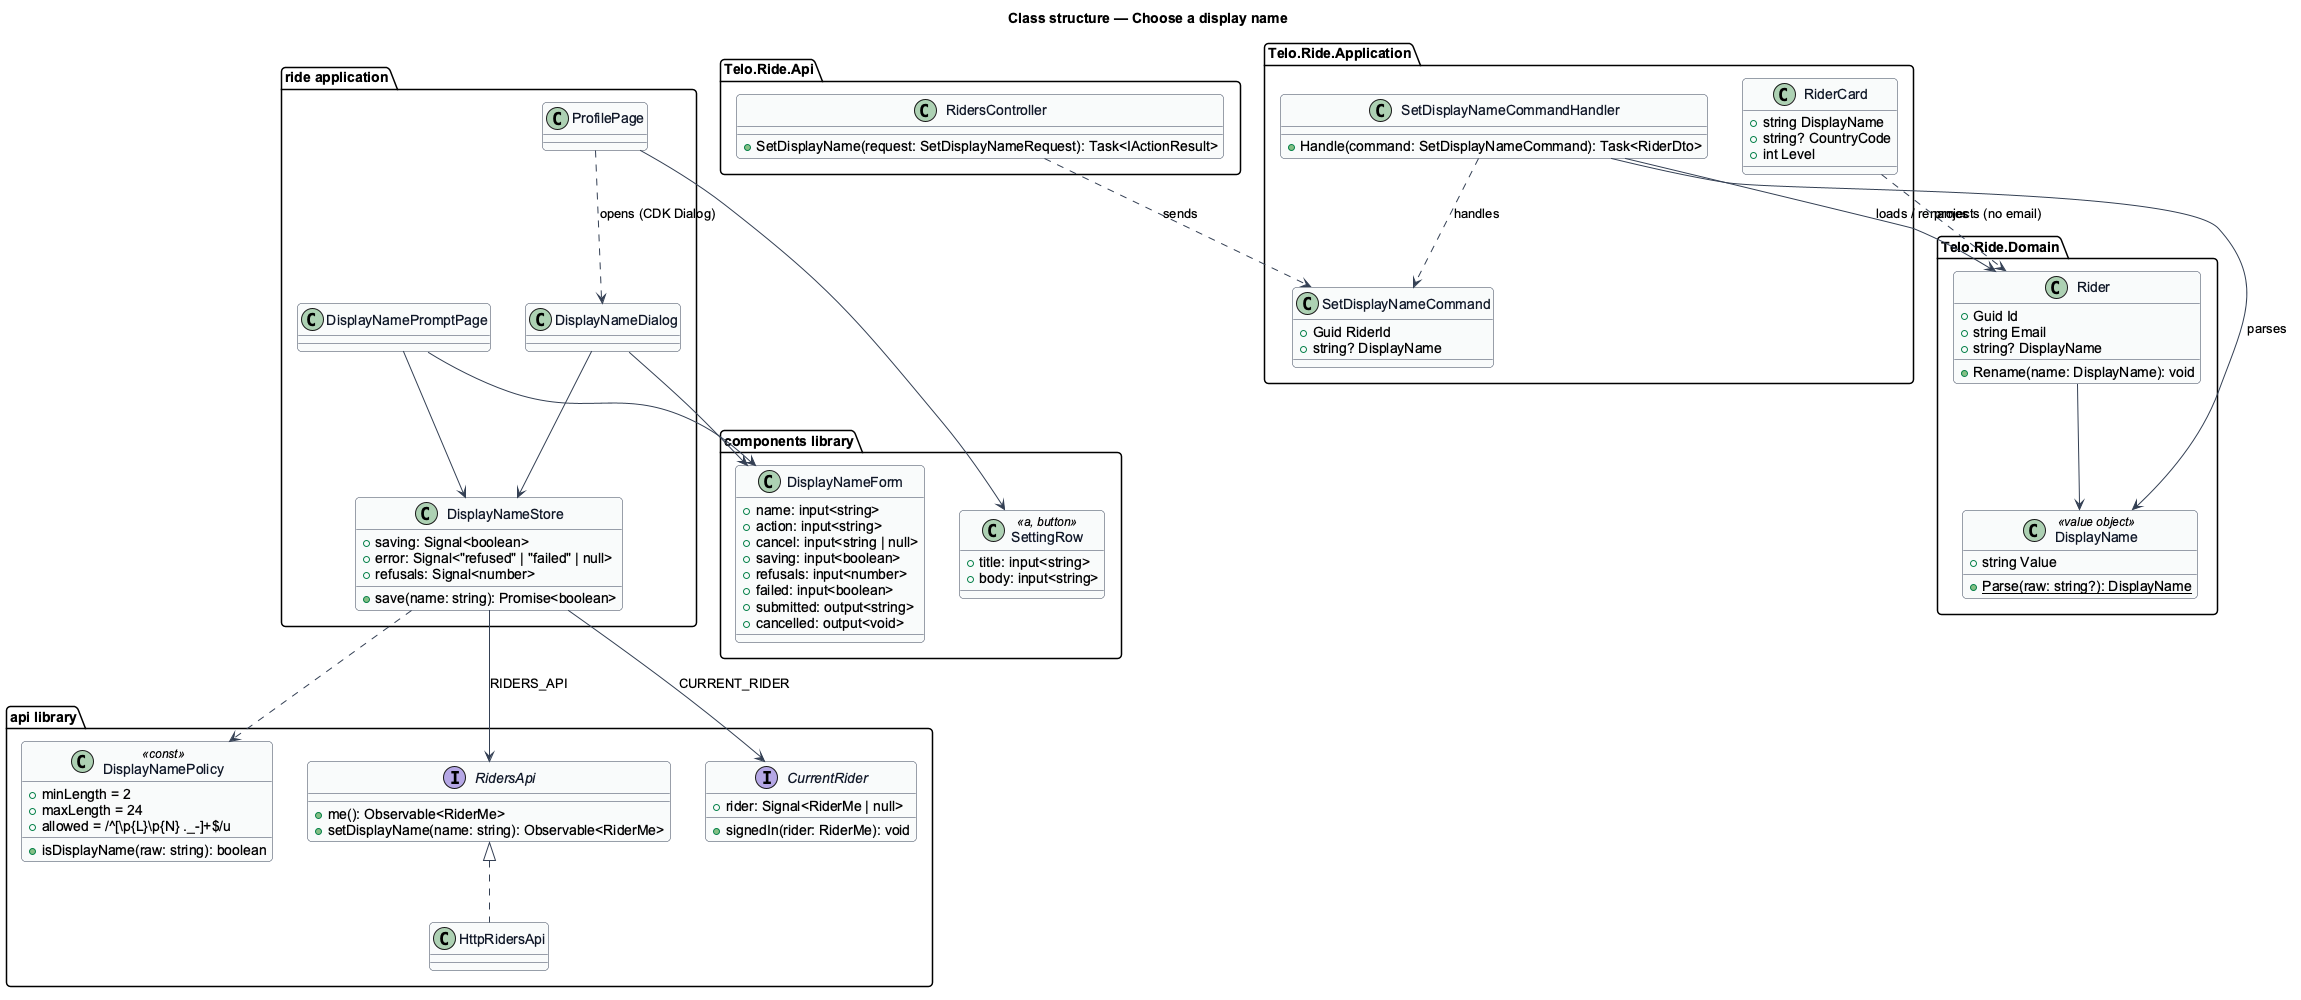

The diagram above was rendered by PlantUML. Its source (embedded in the PNG):
@startuml
set separator none
' --- shared skin header ---
skinparam backgroundColor #FFFFFF
skinparam shadowing false
skinparam roundcorner 8
skinparam defaultFontName Arial
skinparam ArrowColor #344054
skinparam class {
  BorderColor #344054
  FontColor #101828
  BackgroundColor #F9FAFB
}
' --------------------------
title Class structure — Choose a display name
package "api library" {
  class DisplayNamePolicy <<const>> {
    +minLength = 2
    +maxLength = 24
    +allowed = /^[\p{L}\p{N} ._-]+$/u
    +isDisplayName(raw: string): boolean
  }
  interface RidersApi {
    +me(): Observable<RiderMe>
    +setDisplayName(name: string): Observable<RiderMe>
  }
  interface CurrentRider {
    +rider: Signal<RiderMe | null>
    +signedIn(rider: RiderMe): void
  }
  class HttpRidersApi
  RidersApi <|.. HttpRidersApi
}
package "components library" {
  class DisplayNameForm {
    +name: input<string>
    +action: input<string>
    +cancel: input<string | null>
    +saving: input<boolean>
    +refusals: input<number>
    +failed: input<boolean>
    +submitted: output<string>
    +cancelled: output<void>
  }
  class SettingRow <<a, button>> {
    +title: input<string>
    +body: input<string>
  }
}
package "ride application" {
  class DisplayNamePromptPage
  class DisplayNameDialog
  class ProfilePage
  class DisplayNameStore {
    +saving: Signal<boolean>
    +error: Signal<"refused" | "failed" | null>
    +refusals: Signal<number>
    +save(name: string): Promise<boolean>
  }
}
DisplayNamePromptPage --> DisplayNameForm
DisplayNameDialog --> DisplayNameForm
ProfilePage --> SettingRow
ProfilePage ..> DisplayNameDialog : opens (CDK Dialog)
DisplayNamePromptPage --> DisplayNameStore
DisplayNameDialog --> DisplayNameStore
DisplayNameStore --> RidersApi : RIDERS_API
DisplayNameStore --> CurrentRider : CURRENT_RIDER
DisplayNameStore ..> DisplayNamePolicy
package "Telo.Ride.Api" {
  class RidersController {
    +SetDisplayName(request: SetDisplayNameRequest): Task<IActionResult>
  }
}
package "Telo.Ride.Application" {
  class SetDisplayNameCommand {
    +Guid RiderId
    +string? DisplayName
  }
  class SetDisplayNameCommandHandler {
    +Handle(command: SetDisplayNameCommand): Task<RiderDto>
  }
  class RiderCard {
    +string DisplayName
    +string? CountryCode
    +int Level
  }
}
package "Telo.Ride.Domain" {
  class DisplayName <<value object>> {
    +string Value
    +{static} Parse(raw: string?): DisplayName
  }
  class Rider {
    +Guid Id
    +string Email
    +string? DisplayName
    +Rename(name: DisplayName): void
  }
}
RidersController ..> SetDisplayNameCommand : sends
SetDisplayNameCommandHandler ..> SetDisplayNameCommand : handles
SetDisplayNameCommandHandler --> DisplayName : parses
SetDisplayNameCommandHandler --> Rider : loads / renames
Rider --> DisplayName
RiderCard ..> Rider : projects (no email)
@enduml